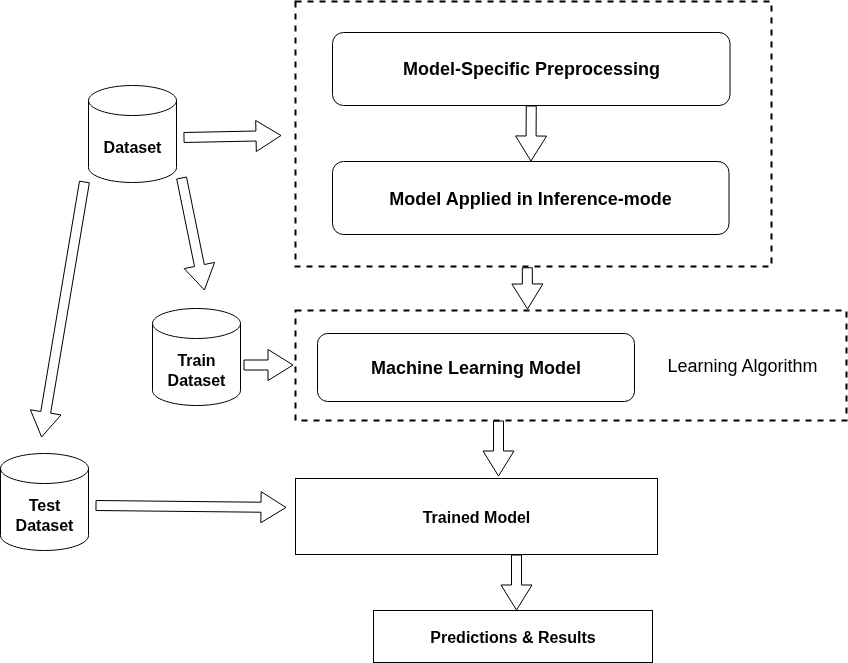

The diagram above was exported from draw.io. Its source (the exported page's mxGraphModel, read from the mxfile embedded in the PNG):
<mxGraphModel dx="2566" dy="1427" grid="0" gridSize="10" guides="1" tooltips="1" connect="1" arrows="1" fold="1" page="0" pageScale="1" pageWidth="827" pageHeight="1169" math="0" shadow="0">
  <root>
    <mxCell id="0" />
    <mxCell id="1" parent="0" />
    <mxCell id="2" value="" style="group" vertex="1" connectable="0" parent="1">
      <mxGeometry x="-465" y="-113" width="846" height="661" as="geometry" />
    </mxCell>
    <mxCell id="3" value="&lt;b&gt;&lt;font style=&quot;font-size: 16px;&quot;&gt;Dataset&lt;/font&gt;&lt;/b&gt;" style="shape=cylinder3;whiteSpace=wrap;html=1;boundedLbl=1;backgroundOutline=1;size=15;" vertex="1" parent="2">
      <mxGeometry x="88" y="84" width="88" height="97" as="geometry" />
    </mxCell>
    <mxCell id="4" value="" style="rounded=0;whiteSpace=wrap;html=1;strokeWidth=2;dashed=1;" vertex="1" parent="2">
      <mxGeometry x="295" width="476" height="265" as="geometry" />
    </mxCell>
    <mxCell id="5" value="&lt;font style=&quot;font-size: 18px;&quot;&gt;&lt;b&gt;Model-Specific Preprocessing&lt;/b&gt;&lt;/font&gt;" style="rounded=1;whiteSpace=wrap;html=1;" vertex="1" parent="2">
      <mxGeometry x="332" y="31" width="397.5" height="73" as="geometry" />
    </mxCell>
    <mxCell id="6" value="&lt;span style=&quot;font-size: 18px;&quot;&gt;&lt;b&gt;Model Applied in Inference-mode&lt;/b&gt;&lt;/span&gt;" style="rounded=1;whiteSpace=wrap;html=1;" vertex="1" parent="2">
      <mxGeometry x="332" y="160" width="396.5" height="73" as="geometry" />
    </mxCell>
    <mxCell id="7" value="" style="shape=flexArrow;endArrow=classic;html=1;rounded=0;fontSize=12;startSize=8;endSize=8;curved=1;" edge="1" parent="2">
      <mxGeometry width="50" height="50" relative="1" as="geometry">
        <mxPoint x="183" y="136" as="sourcePoint" />
        <mxPoint x="281" y="134" as="targetPoint" />
      </mxGeometry>
    </mxCell>
    <mxCell id="8" value="" style="shape=flexArrow;endArrow=classic;html=1;rounded=0;fontSize=12;startSize=8;endSize=8;curved=1;exitX=0.5;exitY=1;exitDx=0;exitDy=0;" edge="1" parent="2" source="5" target="6">
      <mxGeometry width="50" height="50" relative="1" as="geometry">
        <mxPoint x="543" y="113" as="sourcePoint" />
        <mxPoint x="541" y="154" as="targetPoint" />
      </mxGeometry>
    </mxCell>
    <mxCell id="9" value="" style="rounded=0;whiteSpace=wrap;html=1;strokeWidth=2;dashed=1;" vertex="1" parent="2">
      <mxGeometry x="295" y="309" width="551" height="110" as="geometry" />
    </mxCell>
    <mxCell id="10" value="&lt;span style=&quot;font-size: 18px;&quot;&gt;&lt;b&gt;Machine Learning Model&lt;/b&gt;&lt;/span&gt;" style="rounded=1;whiteSpace=wrap;html=1;" vertex="1" parent="2">
      <mxGeometry x="317" y="332" width="317" height="68" as="geometry" />
    </mxCell>
    <mxCell id="11" value="&lt;font style=&quot;font-size: 18px;&quot;&gt;Learning Algorithm&lt;/font&gt;" style="text;html=1;align=center;verticalAlign=middle;whiteSpace=wrap;rounded=0;" vertex="1" parent="2">
      <mxGeometry x="658" y="343" width="168" height="42" as="geometry" />
    </mxCell>
    <mxCell id="12" value="" style="shape=flexArrow;endArrow=classic;html=1;rounded=0;fontSize=12;startSize=8;endSize=8;curved=1;exitX=0.487;exitY=1.003;exitDx=0;exitDy=0;exitPerimeter=0;" edge="1" parent="2" source="4">
      <mxGeometry width="50" height="50" relative="1" as="geometry">
        <mxPoint x="573" y="296" as="sourcePoint" />
        <mxPoint x="527" y="308" as="targetPoint" />
      </mxGeometry>
    </mxCell>
    <mxCell id="13" value="&lt;b&gt;&lt;font style=&quot;font-size: 16px;&quot;&gt;Test Dataset&lt;/font&gt;&lt;/b&gt;" style="shape=cylinder3;whiteSpace=wrap;html=1;boundedLbl=1;backgroundOutline=1;size=15;" vertex="1" parent="2">
      <mxGeometry y="452" width="88" height="97" as="geometry" />
    </mxCell>
    <mxCell id="14" value="&lt;b&gt;&lt;font style=&quot;font-size: 16px;&quot;&gt;Train Dataset&lt;/font&gt;&lt;/b&gt;" style="shape=cylinder3;whiteSpace=wrap;html=1;boundedLbl=1;backgroundOutline=1;size=15;" vertex="1" parent="2">
      <mxGeometry x="152" y="307" width="88" height="97" as="geometry" />
    </mxCell>
    <mxCell id="15" value="" style="shape=flexArrow;endArrow=classic;html=1;rounded=0;fontSize=12;startSize=8;endSize=8;curved=1;" edge="1" parent="2">
      <mxGeometry width="50" height="50" relative="1" as="geometry">
        <mxPoint x="84" y="180" as="sourcePoint" />
        <mxPoint x="41" y="436" as="targetPoint" />
      </mxGeometry>
    </mxCell>
    <mxCell id="16" value="" style="shape=flexArrow;endArrow=classic;html=1;rounded=0;fontSize=12;startSize=8;endSize=8;curved=1;" edge="1" parent="2">
      <mxGeometry width="50" height="50" relative="1" as="geometry">
        <mxPoint x="181" y="176" as="sourcePoint" />
        <mxPoint x="204" y="289" as="targetPoint" />
      </mxGeometry>
    </mxCell>
    <mxCell id="17" value="" style="shape=flexArrow;endArrow=classic;html=1;rounded=0;fontSize=12;startSize=8;endSize=8;curved=1;" edge="1" parent="2">
      <mxGeometry width="50" height="50" relative="1" as="geometry">
        <mxPoint x="243" y="363.5" as="sourcePoint" />
        <mxPoint x="293" y="363.5" as="targetPoint" />
      </mxGeometry>
    </mxCell>
    <mxCell id="18" value="&lt;font style=&quot;font-size: 16px;&quot;&gt;&lt;b&gt;Trained Model&lt;/b&gt;&lt;/font&gt;" style="rounded=0;whiteSpace=wrap;html=1;" vertex="1" parent="2">
      <mxGeometry x="295" y="477" width="362" height="76" as="geometry" />
    </mxCell>
    <mxCell id="19" value="" style="shape=flexArrow;endArrow=classic;html=1;rounded=0;fontSize=12;startSize=8;endSize=8;curved=1;" edge="1" parent="2">
      <mxGeometry width="50" height="50" relative="1" as="geometry">
        <mxPoint x="95" y="504" as="sourcePoint" />
        <mxPoint x="286" y="506" as="targetPoint" />
      </mxGeometry>
    </mxCell>
    <mxCell id="20" value="" style="shape=flexArrow;endArrow=classic;html=1;rounded=0;fontSize=12;startSize=8;endSize=8;curved=1;exitX=0.487;exitY=1.003;exitDx=0;exitDy=0;exitPerimeter=0;" edge="1" parent="2">
      <mxGeometry width="50" height="50" relative="1" as="geometry">
        <mxPoint x="498" y="419" as="sourcePoint" />
        <mxPoint x="498" y="475" as="targetPoint" />
      </mxGeometry>
    </mxCell>
    <mxCell id="21" value="&lt;font style=&quot;font-size: 16px;&quot;&gt;&lt;b&gt;Predictions &amp;amp; Results&lt;/b&gt;&lt;/font&gt;" style="rounded=0;whiteSpace=wrap;html=1;" vertex="1" parent="2">
      <mxGeometry x="373" y="609" width="279" height="52" as="geometry" />
    </mxCell>
    <mxCell id="22" value="" style="shape=flexArrow;endArrow=classic;html=1;rounded=0;fontSize=12;startSize=8;endSize=8;curved=1;exitX=0.487;exitY=1.003;exitDx=0;exitDy=0;exitPerimeter=0;" edge="1" parent="2">
      <mxGeometry width="50" height="50" relative="1" as="geometry">
        <mxPoint x="516" y="553" as="sourcePoint" />
        <mxPoint x="516" y="609" as="targetPoint" />
      </mxGeometry>
    </mxCell>
  </root>
</mxGraphModel>